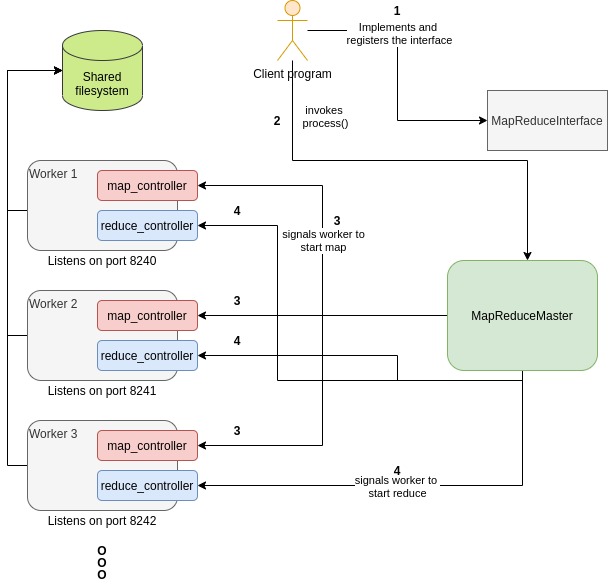

The diagram above was exported from draw.io. Its source (the exported page's mxGraphModel, read from the mxfile embedded in the PNG):
<mxGraphModel dx="1038" dy="584" grid="1" gridSize="10" guides="1" tooltips="1" connect="1" arrows="1" fold="1" page="1" pageScale="1" pageWidth="700" pageHeight="600" math="0" shadow="0">
  <root>
    <mxCell id="0" />
    <mxCell id="1" parent="0" />
    <mxCell id="q3C8O32c298BnoGmYqJ3-35" style="edgeStyle=orthogonalEdgeStyle;rounded=0;orthogonalLoop=1;jettySize=auto;html=1;entryX=1;entryY=0.5;entryDx=0;entryDy=0;" edge="1" parent="1" source="q3C8O32c298BnoGmYqJ3-2" target="q3C8O32c298BnoGmYqJ3-15">
      <mxGeometry relative="1" as="geometry" />
    </mxCell>
    <mxCell id="q3C8O32c298BnoGmYqJ3-38" style="edgeStyle=orthogonalEdgeStyle;rounded=0;orthogonalLoop=1;jettySize=auto;html=1;entryX=1;entryY=0.5;entryDx=0;entryDy=0;" edge="1" parent="1" source="q3C8O32c298BnoGmYqJ3-2" target="q3C8O32c298BnoGmYqJ3-19">
      <mxGeometry relative="1" as="geometry" />
    </mxCell>
    <mxCell id="q3C8O32c298BnoGmYqJ3-40" style="edgeStyle=orthogonalEdgeStyle;rounded=0;orthogonalLoop=1;jettySize=auto;html=1;entryX=1;entryY=0.5;entryDx=0;entryDy=0;" edge="1" parent="1" source="q3C8O32c298BnoGmYqJ3-2" target="q3C8O32c298BnoGmYqJ3-11">
      <mxGeometry relative="1" as="geometry" />
    </mxCell>
    <mxCell id="q3C8O32c298BnoGmYqJ3-41" value="signals worker to&lt;br&gt;start map" style="edgeLabel;html=1;align=center;verticalAlign=middle;resizable=0;points=[];" vertex="1" connectable="0" parent="q3C8O32c298BnoGmYqJ3-40">
      <mxGeometry x="0.0589" relative="1" as="geometry">
        <mxPoint as="offset" />
      </mxGeometry>
    </mxCell>
    <mxCell id="q3C8O32c298BnoGmYqJ3-43" style="edgeStyle=orthogonalEdgeStyle;rounded=0;orthogonalLoop=1;jettySize=auto;html=1;entryX=1;entryY=0.5;entryDx=0;entryDy=0;" edge="1" parent="1" source="q3C8O32c298BnoGmYqJ3-2" target="q3C8O32c298BnoGmYqJ3-20">
      <mxGeometry relative="1" as="geometry">
        <Array as="points">
          <mxPoint x="585" y="495" />
        </Array>
      </mxGeometry>
    </mxCell>
    <mxCell id="q3C8O32c298BnoGmYqJ3-54" value="signals worker to &lt;br&gt;start reduce" style="edgeLabel;html=1;align=center;verticalAlign=middle;resizable=0;points=[];" vertex="1" connectable="0" parent="q3C8O32c298BnoGmYqJ3-43">
      <mxGeometry x="0.0964" relative="1" as="geometry">
        <mxPoint as="offset" />
      </mxGeometry>
    </mxCell>
    <mxCell id="q3C8O32c298BnoGmYqJ3-47" style="edgeStyle=orthogonalEdgeStyle;rounded=0;orthogonalLoop=1;jettySize=auto;html=1;entryX=1;entryY=0.5;entryDx=0;entryDy=0;" edge="1" parent="1" source="q3C8O32c298BnoGmYqJ3-2" target="q3C8O32c298BnoGmYqJ3-16">
      <mxGeometry relative="1" as="geometry">
        <Array as="points">
          <mxPoint x="585" y="390" />
          <mxPoint x="460" y="390" />
          <mxPoint x="460" y="365" />
        </Array>
      </mxGeometry>
    </mxCell>
    <mxCell id="q3C8O32c298BnoGmYqJ3-48" style="edgeStyle=orthogonalEdgeStyle;rounded=0;orthogonalLoop=1;jettySize=auto;html=1;entryX=1;entryY=0.5;entryDx=0;entryDy=0;" edge="1" parent="1" source="q3C8O32c298BnoGmYqJ3-2" target="q3C8O32c298BnoGmYqJ3-12">
      <mxGeometry relative="1" as="geometry">
        <Array as="points">
          <mxPoint x="585" y="390" />
          <mxPoint x="340" y="390" />
          <mxPoint x="340" y="235" />
        </Array>
      </mxGeometry>
    </mxCell>
    <mxCell id="q3C8O32c298BnoGmYqJ3-2" value="MapReduceMaster" style="rounded=1;whiteSpace=wrap;html=1;fillColor=#d5e8d4;strokeColor=#82b366;" vertex="1" parent="1">
      <mxGeometry x="510" y="270" width="150" height="110" as="geometry" />
    </mxCell>
    <mxCell id="q3C8O32c298BnoGmYqJ3-26" style="edgeStyle=orthogonalEdgeStyle;rounded=0;orthogonalLoop=1;jettySize=auto;html=1;entryX=0;entryY=0.5;entryDx=0;entryDy=0;" edge="1" parent="1" source="q3C8O32c298BnoGmYqJ3-3" target="q3C8O32c298BnoGmYqJ3-8">
      <mxGeometry relative="1" as="geometry" />
    </mxCell>
    <mxCell id="q3C8O32c298BnoGmYqJ3-27" value="Implements and &lt;br&gt;registers the interface" style="edgeLabel;html=1;align=center;verticalAlign=middle;resizable=0;points=[];" vertex="1" connectable="0" parent="q3C8O32c298BnoGmYqJ3-26">
      <mxGeometry x="-0.3175" y="1" relative="1" as="geometry">
        <mxPoint as="offset" />
      </mxGeometry>
    </mxCell>
    <mxCell id="q3C8O32c298BnoGmYqJ3-29" style="edgeStyle=orthogonalEdgeStyle;rounded=0;orthogonalLoop=1;jettySize=auto;html=1;" edge="1" parent="1" source="q3C8O32c298BnoGmYqJ3-3">
      <mxGeometry relative="1" as="geometry">
        <mxPoint x="590" y="270" as="targetPoint" />
        <Array as="points">
          <mxPoint x="355" y="170" />
          <mxPoint x="590" y="170" />
        </Array>
      </mxGeometry>
    </mxCell>
    <mxCell id="q3C8O32c298BnoGmYqJ3-30" value="invokes &lt;br&gt;process()" style="edgeLabel;html=1;align=center;verticalAlign=middle;resizable=0;points=[];" vertex="1" connectable="0" parent="q3C8O32c298BnoGmYqJ3-29">
      <mxGeometry x="-0.3949" y="45" relative="1" as="geometry">
        <mxPoint as="offset" />
      </mxGeometry>
    </mxCell>
    <mxCell id="q3C8O32c298BnoGmYqJ3-3" value="Client program" style="shape=umlActor;verticalLabelPosition=bottom;verticalAlign=top;html=1;outlineConnect=0;fillColor=#ffe6cc;strokeColor=#d79b00;" vertex="1" parent="1">
      <mxGeometry x="340" y="10" width="30" height="60" as="geometry" />
    </mxCell>
    <mxCell id="q3C8O32c298BnoGmYqJ3-8" value="MapReduceInterface" style="rounded=0;whiteSpace=wrap;html=1;fillColor=#f5f5f5;strokeColor=#666666;fontColor=#333333;" vertex="1" parent="1">
      <mxGeometry x="550" y="100" width="120" height="60" as="geometry" />
    </mxCell>
    <mxCell id="q3C8O32c298BnoGmYqJ3-44" style="edgeStyle=orthogonalEdgeStyle;rounded=0;orthogonalLoop=1;jettySize=auto;html=1;entryX=0;entryY=0.5;entryDx=0;entryDy=0;entryPerimeter=0;" edge="1" parent="1" source="q3C8O32c298BnoGmYqJ3-10" target="q3C8O32c298BnoGmYqJ3-22">
      <mxGeometry relative="1" as="geometry">
        <Array as="points">
          <mxPoint x="70" y="220" />
          <mxPoint x="70" y="80" />
        </Array>
      </mxGeometry>
    </mxCell>
    <mxCell id="q3C8O32c298BnoGmYqJ3-10" value="Worker 1" style="rounded=1;whiteSpace=wrap;html=1;align=left;labelPosition=center;verticalLabelPosition=middle;verticalAlign=top;fillColor=#f5f5f5;strokeColor=#666666;fontColor=#333333;" vertex="1" parent="1">
      <mxGeometry x="90" y="170" width="150" height="90" as="geometry" />
    </mxCell>
    <mxCell id="q3C8O32c298BnoGmYqJ3-11" value="map_controller" style="rounded=1;whiteSpace=wrap;html=1;align=center;fillColor=#f8cecc;strokeColor=#b85450;" vertex="1" parent="1">
      <mxGeometry x="160" y="180" width="100" height="30" as="geometry" />
    </mxCell>
    <mxCell id="q3C8O32c298BnoGmYqJ3-12" value="reduce_controller" style="rounded=1;whiteSpace=wrap;html=1;align=center;fillColor=#dae8fc;strokeColor=#6c8ebf;" vertex="1" parent="1">
      <mxGeometry x="160" y="220" width="100" height="30" as="geometry" />
    </mxCell>
    <mxCell id="q3C8O32c298BnoGmYqJ3-13" value="Listens on port 8240" style="text;html=1;strokeColor=none;fillColor=none;align=center;verticalAlign=middle;whiteSpace=wrap;rounded=0;" vertex="1" parent="1">
      <mxGeometry x="100" y="260" width="130" height="20" as="geometry" />
    </mxCell>
    <mxCell id="q3C8O32c298BnoGmYqJ3-45" style="edgeStyle=orthogonalEdgeStyle;rounded=0;orthogonalLoop=1;jettySize=auto;html=1;entryX=0;entryY=0.5;entryDx=0;entryDy=0;entryPerimeter=0;" edge="1" parent="1" source="q3C8O32c298BnoGmYqJ3-14" target="q3C8O32c298BnoGmYqJ3-22">
      <mxGeometry relative="1" as="geometry">
        <Array as="points">
          <mxPoint x="70" y="345" />
          <mxPoint x="70" y="80" />
        </Array>
      </mxGeometry>
    </mxCell>
    <mxCell id="q3C8O32c298BnoGmYqJ3-14" value="Worker 2" style="rounded=1;whiteSpace=wrap;html=1;align=left;labelPosition=center;verticalLabelPosition=middle;verticalAlign=top;fillColor=#f5f5f5;strokeColor=#666666;fontColor=#333333;" vertex="1" parent="1">
      <mxGeometry x="90" y="300" width="150" height="90" as="geometry" />
    </mxCell>
    <mxCell id="q3C8O32c298BnoGmYqJ3-15" value="map_controller" style="rounded=1;whiteSpace=wrap;html=1;align=center;fillColor=#f8cecc;strokeColor=#b85450;" vertex="1" parent="1">
      <mxGeometry x="160" y="310" width="100" height="30" as="geometry" />
    </mxCell>
    <mxCell id="q3C8O32c298BnoGmYqJ3-16" value="reduce_controller" style="rounded=1;whiteSpace=wrap;html=1;align=center;fillColor=#dae8fc;strokeColor=#6c8ebf;" vertex="1" parent="1">
      <mxGeometry x="160" y="350" width="100" height="30" as="geometry" />
    </mxCell>
    <mxCell id="q3C8O32c298BnoGmYqJ3-17" value="Listens on port 8241" style="text;html=1;strokeColor=none;fillColor=none;align=center;verticalAlign=middle;whiteSpace=wrap;rounded=0;" vertex="1" parent="1">
      <mxGeometry x="100" y="390" width="130" height="20" as="geometry" />
    </mxCell>
    <mxCell id="q3C8O32c298BnoGmYqJ3-46" style="edgeStyle=orthogonalEdgeStyle;rounded=0;orthogonalLoop=1;jettySize=auto;html=1;entryX=0;entryY=0.5;entryDx=0;entryDy=0;entryPerimeter=0;" edge="1" parent="1" source="q3C8O32c298BnoGmYqJ3-18" target="q3C8O32c298BnoGmYqJ3-22">
      <mxGeometry relative="1" as="geometry">
        <Array as="points">
          <mxPoint x="70" y="475" />
          <mxPoint x="70" y="80" />
        </Array>
      </mxGeometry>
    </mxCell>
    <mxCell id="q3C8O32c298BnoGmYqJ3-18" value="Worker 3" style="rounded=1;whiteSpace=wrap;html=1;align=left;labelPosition=center;verticalLabelPosition=middle;verticalAlign=top;fillColor=#f5f5f5;strokeColor=#666666;fontColor=#333333;" vertex="1" parent="1">
      <mxGeometry x="90" y="430" width="150" height="90" as="geometry" />
    </mxCell>
    <mxCell id="q3C8O32c298BnoGmYqJ3-19" value="map_controller" style="rounded=1;whiteSpace=wrap;html=1;align=center;fillColor=#f8cecc;strokeColor=#b85450;" vertex="1" parent="1">
      <mxGeometry x="160" y="440" width="100" height="30" as="geometry" />
    </mxCell>
    <mxCell id="q3C8O32c298BnoGmYqJ3-20" value="reduce_controller" style="rounded=1;whiteSpace=wrap;html=1;align=center;fillColor=#dae8fc;strokeColor=#6c8ebf;" vertex="1" parent="1">
      <mxGeometry x="160" y="480" width="100" height="30" as="geometry" />
    </mxCell>
    <mxCell id="q3C8O32c298BnoGmYqJ3-21" value="Listens on port 8242" style="text;html=1;strokeColor=none;fillColor=none;align=center;verticalAlign=middle;whiteSpace=wrap;rounded=0;" vertex="1" parent="1">
      <mxGeometry x="100" y="520" width="130" height="20" as="geometry" />
    </mxCell>
    <mxCell id="q3C8O32c298BnoGmYqJ3-22" value="Shared filesystem" style="shape=cylinder3;whiteSpace=wrap;html=1;boundedLbl=1;backgroundOutline=1;size=15;align=center;fillColor=#cdeb8b;strokeColor=#36393d;" vertex="1" parent="1">
      <mxGeometry x="125" y="40" width="80" height="80" as="geometry" />
    </mxCell>
    <mxCell id="q3C8O32c298BnoGmYqJ3-23" value="&lt;b&gt;O&lt;/b&gt;" style="text;html=1;strokeColor=none;fillColor=none;align=center;verticalAlign=middle;whiteSpace=wrap;rounded=0;" vertex="1" parent="1">
      <mxGeometry x="145" y="550" width="40" height="20" as="geometry" />
    </mxCell>
    <mxCell id="q3C8O32c298BnoGmYqJ3-24" value="&lt;b&gt;O&lt;/b&gt;" style="text;html=1;strokeColor=none;fillColor=none;align=center;verticalAlign=middle;whiteSpace=wrap;rounded=0;" vertex="1" parent="1">
      <mxGeometry x="145" y="562" width="40" height="20" as="geometry" />
    </mxCell>
    <mxCell id="q3C8O32c298BnoGmYqJ3-25" value="&lt;b&gt;O&lt;/b&gt;" style="text;html=1;strokeColor=none;fillColor=none;align=center;verticalAlign=middle;whiteSpace=wrap;rounded=0;" vertex="1" parent="1">
      <mxGeometry x="145" y="574" width="40" height="20" as="geometry" />
    </mxCell>
    <mxCell id="q3C8O32c298BnoGmYqJ3-28" value="&lt;b&gt;1&lt;/b&gt;" style="text;html=1;strokeColor=none;fillColor=none;align=center;verticalAlign=middle;whiteSpace=wrap;rounded=0;" vertex="1" parent="1">
      <mxGeometry x="440" y="10" width="40" height="20" as="geometry" />
    </mxCell>
    <mxCell id="q3C8O32c298BnoGmYqJ3-31" value="&lt;b&gt;2&lt;/b&gt;" style="text;html=1;strokeColor=none;fillColor=none;align=center;verticalAlign=middle;whiteSpace=wrap;rounded=0;" vertex="1" parent="1">
      <mxGeometry x="320" y="120" width="40" height="20" as="geometry" />
    </mxCell>
    <mxCell id="q3C8O32c298BnoGmYqJ3-34" value="&lt;b&gt;3&lt;/b&gt;" style="text;html=1;strokeColor=none;fillColor=none;align=center;verticalAlign=middle;whiteSpace=wrap;rounded=0;" vertex="1" parent="1">
      <mxGeometry x="380" y="220" width="40" height="20" as="geometry" />
    </mxCell>
    <mxCell id="q3C8O32c298BnoGmYqJ3-36" value="&lt;b&gt;3&lt;/b&gt;" style="text;html=1;strokeColor=none;fillColor=none;align=center;verticalAlign=middle;whiteSpace=wrap;rounded=0;" vertex="1" parent="1">
      <mxGeometry x="280" y="300" width="40" height="20" as="geometry" />
    </mxCell>
    <mxCell id="q3C8O32c298BnoGmYqJ3-39" value="&lt;b&gt;3&lt;/b&gt;" style="text;html=1;strokeColor=none;fillColor=none;align=center;verticalAlign=middle;whiteSpace=wrap;rounded=0;" vertex="1" parent="1">
      <mxGeometry x="280" y="430" width="40" height="20" as="geometry" />
    </mxCell>
    <mxCell id="q3C8O32c298BnoGmYqJ3-49" value="&lt;b&gt;4&lt;/b&gt;" style="text;html=1;strokeColor=none;fillColor=none;align=center;verticalAlign=middle;whiteSpace=wrap;rounded=0;" vertex="1" parent="1">
      <mxGeometry x="280" y="210" width="40" height="20" as="geometry" />
    </mxCell>
    <mxCell id="q3C8O32c298BnoGmYqJ3-50" value="&lt;b&gt;4&lt;/b&gt;" style="text;html=1;strokeColor=none;fillColor=none;align=center;verticalAlign=middle;whiteSpace=wrap;rounded=0;" vertex="1" parent="1">
      <mxGeometry x="280" y="340" width="40" height="20" as="geometry" />
    </mxCell>
    <mxCell id="q3C8O32c298BnoGmYqJ3-51" value="&lt;b&gt;4&lt;/b&gt;" style="text;html=1;strokeColor=none;fillColor=none;align=center;verticalAlign=middle;whiteSpace=wrap;rounded=0;" vertex="1" parent="1">
      <mxGeometry x="440" y="470" width="40" height="20" as="geometry" />
    </mxCell>
  </root>
</mxGraphModel>